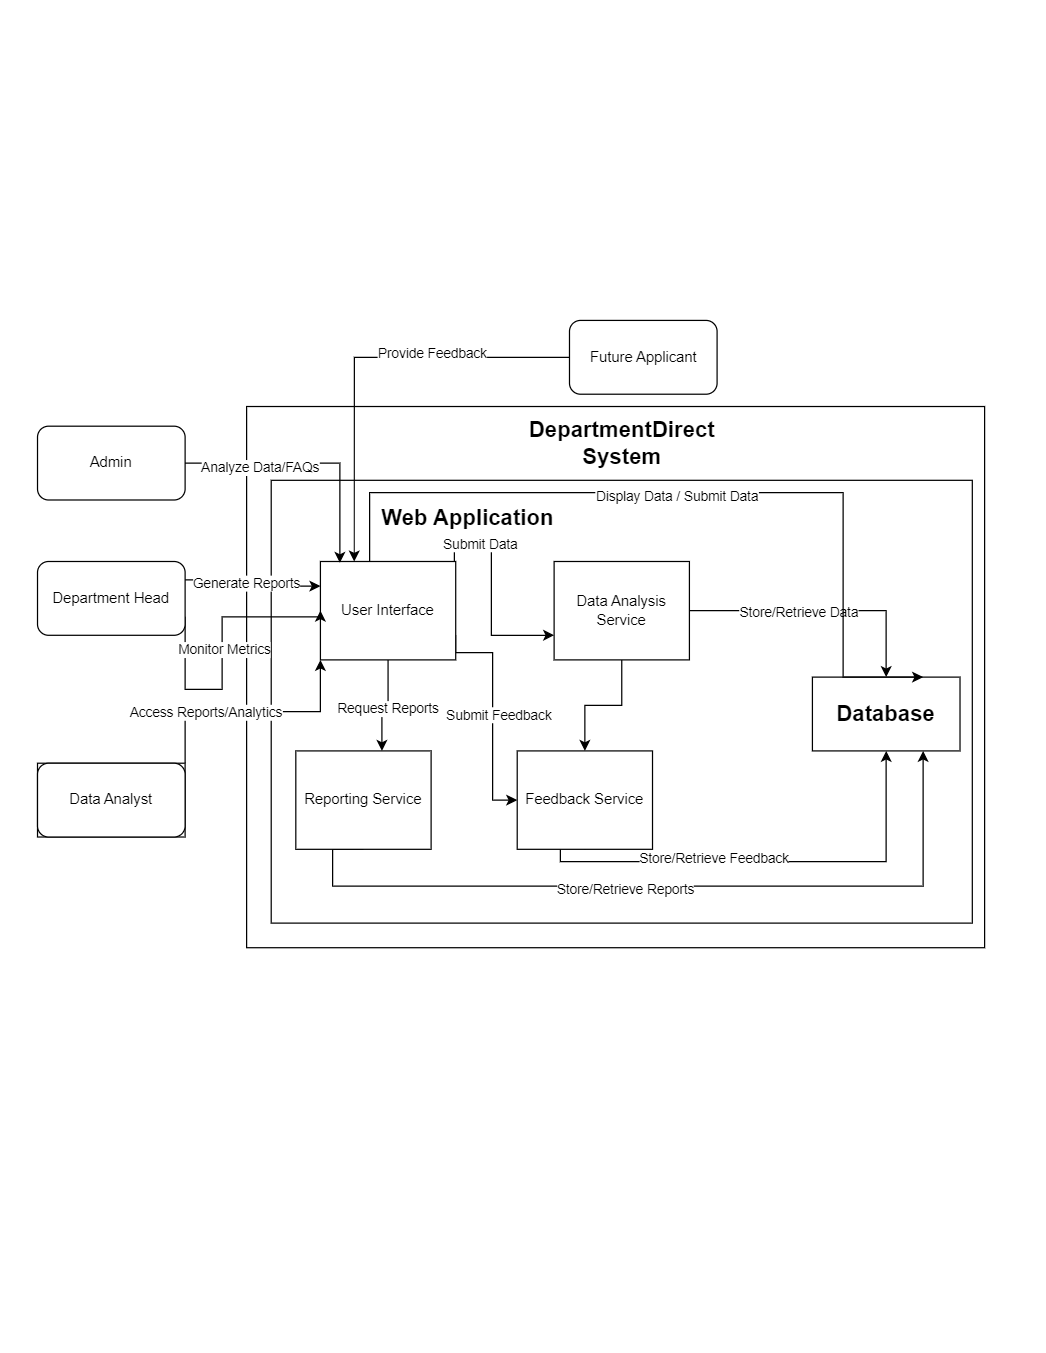

The diagram above was exported from draw.io. Its source (the exported page's mxGraphModel, read from the mxfile embedded in the PNG):
<mxGraphModel dx="1954" dy="152" grid="1" gridSize="10" guides="1" tooltips="1" connect="1" arrows="1" fold="1" page="1" pageScale="1" pageWidth="850" pageHeight="1100" math="0" shadow="0">
  <root>
    <mxCell id="0" />
    <mxCell id="1" parent="0" />
    <mxCell id="oeE8xgQTsNxF8LfRU45l-124" value="" style="rounded=0;whiteSpace=wrap;html=1;" vertex="1" parent="1">
      <mxGeometry x="-650" y="1430" width="600" height="440" as="geometry" />
    </mxCell>
    <mxCell id="oeE8xgQTsNxF8LfRU45l-125" value="" style="rounded=0;whiteSpace=wrap;html=1;" vertex="1" parent="1">
      <mxGeometry x="-630" y="1490" width="570" height="360" as="geometry" />
    </mxCell>
    <mxCell id="oeE8xgQTsNxF8LfRU45l-126" value="&lt;b&gt;&lt;font style=&quot;font-size: 18px;&quot;&gt;Database&lt;/font&gt;&lt;/b&gt;" style="rounded=0;whiteSpace=wrap;html=1;" vertex="1" parent="1">
      <mxGeometry x="-190" y="1650" width="120" height="60" as="geometry" />
    </mxCell>
    <mxCell id="oeE8xgQTsNxF8LfRU45l-127" value="&lt;b&gt;&lt;font style=&quot;font-size: 18px;&quot;&gt;Web Application&lt;/font&gt;&lt;/b&gt;" style="text;html=1;align=center;verticalAlign=middle;whiteSpace=wrap;rounded=0;" vertex="1" parent="1">
      <mxGeometry x="-565" y="1506" width="190" height="30" as="geometry" />
    </mxCell>
    <mxCell id="oeE8xgQTsNxF8LfRU45l-128" style="edgeStyle=orthogonalEdgeStyle;rounded=0;orthogonalLoop=1;jettySize=auto;html=1;exitX=1;exitY=0.25;exitDx=0;exitDy=0;entryX=0;entryY=0.75;entryDx=0;entryDy=0;" edge="1" parent="1" target="oeE8xgQTsNxF8LfRU45l-138">
      <mxGeometry relative="1" as="geometry">
        <mxPoint x="-501" y="1576" as="sourcePoint" />
        <mxPoint x="-431" y="1616" as="targetPoint" />
        <Array as="points">
          <mxPoint x="-481" y="1576" />
          <mxPoint x="-481" y="1540" />
          <mxPoint x="-451" y="1540" />
          <mxPoint x="-451" y="1616" />
        </Array>
      </mxGeometry>
    </mxCell>
    <mxCell id="oeE8xgQTsNxF8LfRU45l-129" value="Submit Data" style="edgeLabel;html=1;align=center;verticalAlign=middle;resizable=0;points=[];" vertex="1" connectable="0" parent="oeE8xgQTsNxF8LfRU45l-128">
      <mxGeometry x="-0.2909" y="-1" relative="1" as="geometry">
        <mxPoint as="offset" />
      </mxGeometry>
    </mxCell>
    <mxCell id="oeE8xgQTsNxF8LfRU45l-130" style="edgeStyle=orthogonalEdgeStyle;rounded=0;orthogonalLoop=1;jettySize=auto;html=1;exitX=0.5;exitY=1;exitDx=0;exitDy=0;" edge="1" parent="1" source="oeE8xgQTsNxF8LfRU45l-134" target="oeE8xgQTsNxF8LfRU45l-141">
      <mxGeometry relative="1" as="geometry">
        <Array as="points">
          <mxPoint x="-535" y="1673" />
          <mxPoint x="-540" y="1673" />
        </Array>
      </mxGeometry>
    </mxCell>
    <mxCell id="oeE8xgQTsNxF8LfRU45l-131" value="Request Reports" style="edgeLabel;html=1;align=center;verticalAlign=middle;resizable=0;points=[];" vertex="1" connectable="0" parent="oeE8xgQTsNxF8LfRU45l-130">
      <mxGeometry x="-0.0318" y="1" relative="1" as="geometry">
        <mxPoint y="1" as="offset" />
      </mxGeometry>
    </mxCell>
    <mxCell id="oeE8xgQTsNxF8LfRU45l-132" style="edgeStyle=orthogonalEdgeStyle;rounded=0;orthogonalLoop=1;jettySize=auto;html=1;exitX=1;exitY=0.75;exitDx=0;exitDy=0;entryX=0;entryY=0.5;entryDx=0;entryDy=0;" edge="1" parent="1" source="oeE8xgQTsNxF8LfRU45l-134" target="oeE8xgQTsNxF8LfRU45l-144">
      <mxGeometry relative="1" as="geometry">
        <Array as="points">
          <mxPoint x="-480" y="1630" />
          <mxPoint x="-450" y="1630" />
          <mxPoint x="-450" y="1750" />
        </Array>
      </mxGeometry>
    </mxCell>
    <mxCell id="oeE8xgQTsNxF8LfRU45l-133" value="Submit Feedback" style="edgeLabel;html=1;align=center;verticalAlign=middle;resizable=0;points=[];" vertex="1" connectable="0" parent="oeE8xgQTsNxF8LfRU45l-132">
      <mxGeometry x="0.0173" y="4" relative="1" as="geometry">
        <mxPoint as="offset" />
      </mxGeometry>
    </mxCell>
    <mxCell id="oeE8xgQTsNxF8LfRU45l-134" value="User Interface" style="rounded=0;whiteSpace=wrap;html=1;" vertex="1" parent="1">
      <mxGeometry x="-590" y="1556" width="110" height="80" as="geometry" />
    </mxCell>
    <mxCell id="oeE8xgQTsNxF8LfRU45l-135" style="edgeStyle=orthogonalEdgeStyle;rounded=0;orthogonalLoop=1;jettySize=auto;html=1;entryX=0.5;entryY=0;entryDx=0;entryDy=0;" edge="1" parent="1" source="oeE8xgQTsNxF8LfRU45l-138" target="oeE8xgQTsNxF8LfRU45l-126">
      <mxGeometry relative="1" as="geometry" />
    </mxCell>
    <mxCell id="oeE8xgQTsNxF8LfRU45l-136" value="Store/Retrieve Data" style="edgeLabel;html=1;align=center;verticalAlign=middle;resizable=0;points=[];" vertex="1" connectable="0" parent="oeE8xgQTsNxF8LfRU45l-135">
      <mxGeometry x="-0.175" y="-1" relative="1" as="geometry">
        <mxPoint as="offset" />
      </mxGeometry>
    </mxCell>
    <mxCell id="oeE8xgQTsNxF8LfRU45l-137" value="" style="edgeStyle=orthogonalEdgeStyle;rounded=0;orthogonalLoop=1;jettySize=auto;html=1;" edge="1" parent="1" source="oeE8xgQTsNxF8LfRU45l-138" target="oeE8xgQTsNxF8LfRU45l-144">
      <mxGeometry relative="1" as="geometry" />
    </mxCell>
    <mxCell id="oeE8xgQTsNxF8LfRU45l-138" value="Data Analysis Service" style="rounded=0;whiteSpace=wrap;html=1;" vertex="1" parent="1">
      <mxGeometry x="-400" y="1556" width="110" height="80" as="geometry" />
    </mxCell>
    <mxCell id="oeE8xgQTsNxF8LfRU45l-139" style="edgeStyle=orthogonalEdgeStyle;rounded=0;orthogonalLoop=1;jettySize=auto;html=1;exitX=0.5;exitY=1;exitDx=0;exitDy=0;entryX=0.75;entryY=1;entryDx=0;entryDy=0;" edge="1" parent="1" source="oeE8xgQTsNxF8LfRU45l-141" target="oeE8xgQTsNxF8LfRU45l-126">
      <mxGeometry relative="1" as="geometry">
        <Array as="points">
          <mxPoint x="-580" y="1790" />
          <mxPoint x="-580" y="1820" />
          <mxPoint x="-100" y="1820" />
        </Array>
      </mxGeometry>
    </mxCell>
    <mxCell id="oeE8xgQTsNxF8LfRU45l-140" value="Store/Retrieve Reports" style="edgeLabel;html=1;align=center;verticalAlign=middle;resizable=0;points=[];" vertex="1" connectable="0" parent="oeE8xgQTsNxF8LfRU45l-139">
      <mxGeometry x="-0.0974" y="-1" relative="1" as="geometry">
        <mxPoint y="1" as="offset" />
      </mxGeometry>
    </mxCell>
    <mxCell id="oeE8xgQTsNxF8LfRU45l-141" value="Reporting Service" style="rounded=0;whiteSpace=wrap;html=1;" vertex="1" parent="1">
      <mxGeometry x="-610" y="1710" width="110" height="80" as="geometry" />
    </mxCell>
    <mxCell id="oeE8xgQTsNxF8LfRU45l-142" style="edgeStyle=orthogonalEdgeStyle;rounded=0;orthogonalLoop=1;jettySize=auto;html=1;exitX=0.5;exitY=1;exitDx=0;exitDy=0;entryX=0.5;entryY=1;entryDx=0;entryDy=0;" edge="1" parent="1" source="oeE8xgQTsNxF8LfRU45l-144" target="oeE8xgQTsNxF8LfRU45l-126">
      <mxGeometry relative="1" as="geometry">
        <Array as="points">
          <mxPoint x="-395" y="1776" />
          <mxPoint x="-395" y="1800" />
          <mxPoint x="-130" y="1800" />
        </Array>
      </mxGeometry>
    </mxCell>
    <mxCell id="oeE8xgQTsNxF8LfRU45l-143" value="Store/Retrieve Feedback" style="edgeLabel;html=1;align=center;verticalAlign=middle;resizable=0;points=[];" vertex="1" connectable="0" parent="oeE8xgQTsNxF8LfRU45l-142">
      <mxGeometry x="-0.1205" y="4" relative="1" as="geometry">
        <mxPoint y="1" as="offset" />
      </mxGeometry>
    </mxCell>
    <mxCell id="oeE8xgQTsNxF8LfRU45l-144" value="Feedback Service" style="rounded=0;whiteSpace=wrap;html=1;" vertex="1" parent="1">
      <mxGeometry x="-430" y="1710" width="110" height="80" as="geometry" />
    </mxCell>
    <mxCell id="oeE8xgQTsNxF8LfRU45l-145" style="edgeStyle=orthogonalEdgeStyle;rounded=0;orthogonalLoop=1;jettySize=auto;html=1;exitX=0.5;exitY=0;exitDx=0;exitDy=0;entryX=0.75;entryY=0;entryDx=0;entryDy=0;" edge="1" parent="1" source="oeE8xgQTsNxF8LfRU45l-134" target="oeE8xgQTsNxF8LfRU45l-126">
      <mxGeometry relative="1" as="geometry">
        <Array as="points">
          <mxPoint x="-550" y="1556" />
          <mxPoint x="-550" y="1500" />
          <mxPoint x="-165" y="1500" />
        </Array>
      </mxGeometry>
    </mxCell>
    <mxCell id="oeE8xgQTsNxF8LfRU45l-146" value="Display Data / Submit Data" style="edgeLabel;html=1;align=center;verticalAlign=middle;resizable=0;points=[];" vertex="1" connectable="0" parent="oeE8xgQTsNxF8LfRU45l-145">
      <mxGeometry x="-0.0452" y="-2" relative="1" as="geometry">
        <mxPoint as="offset" />
      </mxGeometry>
    </mxCell>
    <mxCell id="oeE8xgQTsNxF8LfRU45l-147" value="&lt;font style=&quot;font-size: 18px;&quot;&gt;&lt;b style=&quot;&quot;&gt;DepartmentDirect System&lt;/b&gt;&lt;/font&gt;" style="text;html=1;align=center;verticalAlign=middle;whiteSpace=wrap;rounded=0;" vertex="1" parent="1">
      <mxGeometry x="-422.5" y="1440" width="155" height="40" as="geometry" />
    </mxCell>
    <mxCell id="oeE8xgQTsNxF8LfRU45l-148" value="Admin" style="rounded=1;whiteSpace=wrap;html=1;" vertex="1" parent="1">
      <mxGeometry x="-820" y="1446" width="120" height="60" as="geometry" />
    </mxCell>
    <mxCell id="oeE8xgQTsNxF8LfRU45l-149" style="edgeStyle=orthogonalEdgeStyle;rounded=0;orthogonalLoop=1;jettySize=auto;html=1;exitX=1;exitY=0.25;exitDx=0;exitDy=0;entryX=0;entryY=0.25;entryDx=0;entryDy=0;" edge="1" parent="1" source="oeE8xgQTsNxF8LfRU45l-153" target="oeE8xgQTsNxF8LfRU45l-134">
      <mxGeometry relative="1" as="geometry">
        <Array as="points">
          <mxPoint x="-690" y="1571" />
          <mxPoint x="-690" y="1576" />
        </Array>
      </mxGeometry>
    </mxCell>
    <mxCell id="oeE8xgQTsNxF8LfRU45l-150" value="Generate Reports" style="edgeLabel;html=1;align=center;verticalAlign=middle;resizable=0;points=[];" vertex="1" connectable="0" parent="oeE8xgQTsNxF8LfRU45l-149">
      <mxGeometry x="-0.0476" y="3" relative="1" as="geometry">
        <mxPoint as="offset" />
      </mxGeometry>
    </mxCell>
    <mxCell id="oeE8xgQTsNxF8LfRU45l-151" style="edgeStyle=orthogonalEdgeStyle;rounded=0;orthogonalLoop=1;jettySize=auto;html=1;exitX=1;exitY=0.75;exitDx=0;exitDy=0;entryX=0;entryY=0.5;entryDx=0;entryDy=0;" edge="1" parent="1" source="oeE8xgQTsNxF8LfRU45l-153" target="oeE8xgQTsNxF8LfRU45l-134">
      <mxGeometry relative="1" as="geometry">
        <Array as="points">
          <mxPoint x="-700" y="1660" />
          <mxPoint x="-670" y="1660" />
          <mxPoint x="-670" y="1601" />
          <mxPoint x="-590" y="1601" />
        </Array>
      </mxGeometry>
    </mxCell>
    <mxCell id="oeE8xgQTsNxF8LfRU45l-152" value="Monitor Metrics" style="edgeLabel;html=1;align=center;verticalAlign=middle;resizable=0;points=[];" vertex="1" connectable="0" parent="oeE8xgQTsNxF8LfRU45l-151">
      <mxGeometry x="0.0547" y="-1" relative="1" as="geometry">
        <mxPoint as="offset" />
      </mxGeometry>
    </mxCell>
    <mxCell id="oeE8xgQTsNxF8LfRU45l-153" value="Department Head" style="rounded=1;whiteSpace=wrap;html=1;" vertex="1" parent="1">
      <mxGeometry x="-820" y="1556" width="120" height="60" as="geometry" />
    </mxCell>
    <mxCell id="oeE8xgQTsNxF8LfRU45l-154" style="edgeStyle=orthogonalEdgeStyle;rounded=0;orthogonalLoop=1;jettySize=auto;html=1;exitX=0;exitY=0.5;exitDx=0;exitDy=0;entryX=0.25;entryY=0;entryDx=0;entryDy=0;" edge="1" parent="1" source="oeE8xgQTsNxF8LfRU45l-156" target="oeE8xgQTsNxF8LfRU45l-134">
      <mxGeometry relative="1" as="geometry" />
    </mxCell>
    <mxCell id="oeE8xgQTsNxF8LfRU45l-155" value="Provide Feedback" style="edgeLabel;html=1;align=center;verticalAlign=middle;resizable=0;points=[];" vertex="1" connectable="0" parent="oeE8xgQTsNxF8LfRU45l-154">
      <mxGeometry x="-0.3413" y="-4" relative="1" as="geometry">
        <mxPoint x="-1" as="offset" />
      </mxGeometry>
    </mxCell>
    <mxCell id="oeE8xgQTsNxF8LfRU45l-156" value="Future Applicant" style="rounded=1;whiteSpace=wrap;html=1;" vertex="1" parent="1">
      <mxGeometry x="-387.5" y="1360" width="120" height="60" as="geometry" />
    </mxCell>
    <mxCell id="oeE8xgQTsNxF8LfRU45l-157" style="edgeStyle=orthogonalEdgeStyle;rounded=0;orthogonalLoop=1;jettySize=auto;html=1;exitX=1;exitY=0.5;exitDx=0;exitDy=0;entryX=0.144;entryY=0.014;entryDx=0;entryDy=0;entryPerimeter=0;" edge="1" parent="1" source="oeE8xgQTsNxF8LfRU45l-148" target="oeE8xgQTsNxF8LfRU45l-134">
      <mxGeometry relative="1" as="geometry" />
    </mxCell>
    <mxCell id="oeE8xgQTsNxF8LfRU45l-158" value="Analyze Data/FAQs" style="edgeLabel;html=1;align=center;verticalAlign=middle;resizable=0;points=[];" vertex="1" connectable="0" parent="oeE8xgQTsNxF8LfRU45l-157">
      <mxGeometry x="-0.4202" y="-3" relative="1" as="geometry">
        <mxPoint as="offset" />
      </mxGeometry>
    </mxCell>
    <mxCell id="oeE8xgQTsNxF8LfRU45l-159" style="edgeStyle=orthogonalEdgeStyle;rounded=0;orthogonalLoop=1;jettySize=auto;html=1;exitX=1;exitY=0;exitDx=0;exitDy=0;entryX=0;entryY=1;entryDx=0;entryDy=0;" edge="1" parent="1" source="oeE8xgQTsNxF8LfRU45l-161" target="oeE8xgQTsNxF8LfRU45l-134">
      <mxGeometry relative="1" as="geometry" />
    </mxCell>
    <mxCell id="oeE8xgQTsNxF8LfRU45l-160" value="Access Reports/Analytics" style="edgeLabel;html=1;align=center;verticalAlign=middle;resizable=0;points=[];" vertex="1" connectable="0" parent="oeE8xgQTsNxF8LfRU45l-159">
      <mxGeometry x="-0.4027" relative="1" as="geometry">
        <mxPoint as="offset" />
      </mxGeometry>
    </mxCell>
    <mxCell id="oeE8xgQTsNxF8LfRU45l-161" value="Data Analyst" style="rounded=0;whiteSpace=wrap;html=1;" vertex="1" parent="1">
      <mxGeometry x="-820" y="1720" width="120" height="60" as="geometry" />
    </mxCell>
    <mxCell id="oeE8xgQTsNxF8LfRU45l-162" value="Data Analyst" style="rounded=1;whiteSpace=wrap;html=1;" vertex="1" parent="1">
      <mxGeometry x="-820" y="1720" width="120" height="60" as="geometry" />
    </mxCell>
  </root>
</mxGraphModel>